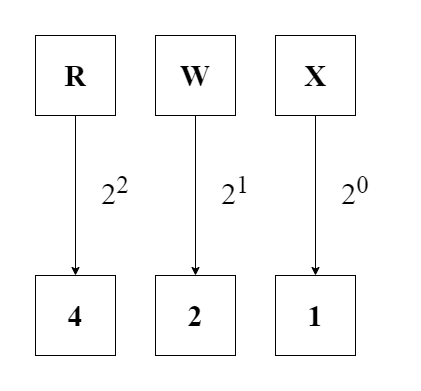

The diagram above was exported from draw.io. Its source (the exported page's mxGraphModel, read from the mxfile embedded in the PNG):
<mxGraphModel dx="868" dy="593" grid="1" gridSize="10" guides="1" tooltips="1" connect="1" arrows="1" fold="1" page="1" pageScale="1" pageWidth="1654" pageHeight="1169" math="0" shadow="0">
  <root>
    <mxCell id="0" />
    <mxCell id="1" parent="0" />
    <mxCell id="NSaSSaQYJaqP0XB2aMtQ-3" value="" style="group" parent="1" vertex="1" connectable="0">
      <mxGeometry x="320" y="200" width="80" height="80" as="geometry" />
    </mxCell>
    <mxCell id="NSaSSaQYJaqP0XB2aMtQ-1" value="" style="whiteSpace=wrap;html=1;aspect=fixed;" parent="NSaSSaQYJaqP0XB2aMtQ-3" vertex="1">
      <mxGeometry width="80" height="80" as="geometry" />
    </mxCell>
    <mxCell id="NSaSSaQYJaqP0XB2aMtQ-2" value="&lt;h1&gt;&lt;font face=&quot;Times New Roman&quot; style=&quot;font-size: 30px&quot;&gt;R&lt;/font&gt;&lt;/h1&gt;" style="text;html=1;strokeColor=none;fillColor=none;align=center;verticalAlign=middle;whiteSpace=wrap;rounded=0;" parent="NSaSSaQYJaqP0XB2aMtQ-3" vertex="1">
      <mxGeometry y="10" width="80" height="60" as="geometry" />
    </mxCell>
    <mxCell id="NSaSSaQYJaqP0XB2aMtQ-4" value="" style="group" parent="1" vertex="1" connectable="0">
      <mxGeometry x="440" y="200" width="80" height="80" as="geometry" />
    </mxCell>
    <mxCell id="NSaSSaQYJaqP0XB2aMtQ-5" value="" style="whiteSpace=wrap;html=1;aspect=fixed;" parent="NSaSSaQYJaqP0XB2aMtQ-4" vertex="1">
      <mxGeometry width="80" height="80" as="geometry" />
    </mxCell>
    <mxCell id="NSaSSaQYJaqP0XB2aMtQ-6" value="&lt;h1&gt;&lt;font face=&quot;Times New Roman&quot;&gt;&lt;span style=&quot;font-size: 30px&quot;&gt;W&lt;/span&gt;&lt;/font&gt;&lt;/h1&gt;" style="text;html=1;strokeColor=none;fillColor=none;align=center;verticalAlign=middle;whiteSpace=wrap;rounded=0;" parent="NSaSSaQYJaqP0XB2aMtQ-4" vertex="1">
      <mxGeometry y="10" width="80" height="60" as="geometry" />
    </mxCell>
    <mxCell id="NSaSSaQYJaqP0XB2aMtQ-9" value="" style="group" parent="1" vertex="1" connectable="0">
      <mxGeometry x="560" y="200" width="80" height="80" as="geometry" />
    </mxCell>
    <mxCell id="NSaSSaQYJaqP0XB2aMtQ-10" value="" style="whiteSpace=wrap;html=1;aspect=fixed;" parent="NSaSSaQYJaqP0XB2aMtQ-9" vertex="1">
      <mxGeometry width="80" height="80" as="geometry" />
    </mxCell>
    <mxCell id="NSaSSaQYJaqP0XB2aMtQ-11" value="&lt;h1&gt;&lt;font face=&quot;Times New Roman&quot;&gt;&lt;span style=&quot;font-size: 30px&quot;&gt;X&lt;/span&gt;&lt;/font&gt;&lt;/h1&gt;" style="text;html=1;strokeColor=none;fillColor=none;align=center;verticalAlign=middle;whiteSpace=wrap;rounded=0;" parent="NSaSSaQYJaqP0XB2aMtQ-9" vertex="1">
      <mxGeometry y="10" width="80" height="60" as="geometry" />
    </mxCell>
    <mxCell id="NSaSSaQYJaqP0XB2aMtQ-12" value="" style="group" parent="1" vertex="1" connectable="0">
      <mxGeometry x="320" y="440" width="80" height="80" as="geometry" />
    </mxCell>
    <mxCell id="NSaSSaQYJaqP0XB2aMtQ-13" value="" style="whiteSpace=wrap;html=1;aspect=fixed;" parent="NSaSSaQYJaqP0XB2aMtQ-12" vertex="1">
      <mxGeometry width="80" height="80" as="geometry" />
    </mxCell>
    <mxCell id="NSaSSaQYJaqP0XB2aMtQ-14" value="&lt;h1&gt;&lt;font face=&quot;Times New Roman&quot;&gt;&lt;span style=&quot;font-size: 30px&quot;&gt;4&lt;/span&gt;&lt;/font&gt;&lt;/h1&gt;" style="text;html=1;strokeColor=none;fillColor=none;align=center;verticalAlign=middle;whiteSpace=wrap;rounded=0;" parent="NSaSSaQYJaqP0XB2aMtQ-12" vertex="1">
      <mxGeometry y="10" width="80" height="60" as="geometry" />
    </mxCell>
    <mxCell id="NSaSSaQYJaqP0XB2aMtQ-15" value="" style="group" parent="1" vertex="1" connectable="0">
      <mxGeometry x="440" y="440" width="80" height="80" as="geometry" />
    </mxCell>
    <mxCell id="NSaSSaQYJaqP0XB2aMtQ-16" value="" style="whiteSpace=wrap;html=1;aspect=fixed;" parent="NSaSSaQYJaqP0XB2aMtQ-15" vertex="1">
      <mxGeometry width="80" height="80" as="geometry" />
    </mxCell>
    <mxCell id="NSaSSaQYJaqP0XB2aMtQ-17" value="&lt;h1&gt;&lt;font face=&quot;Times New Roman&quot;&gt;&lt;span style=&quot;font-size: 30px&quot;&gt;2&lt;/span&gt;&lt;/font&gt;&lt;/h1&gt;" style="text;html=1;strokeColor=none;fillColor=none;align=center;verticalAlign=middle;whiteSpace=wrap;rounded=0;" parent="NSaSSaQYJaqP0XB2aMtQ-15" vertex="1">
      <mxGeometry y="10" width="80" height="60" as="geometry" />
    </mxCell>
    <mxCell id="NSaSSaQYJaqP0XB2aMtQ-20" value="" style="group" parent="1" vertex="1" connectable="0">
      <mxGeometry x="560" y="440" width="80" height="80" as="geometry" />
    </mxCell>
    <mxCell id="NSaSSaQYJaqP0XB2aMtQ-21" value="" style="whiteSpace=wrap;html=1;aspect=fixed;" parent="NSaSSaQYJaqP0XB2aMtQ-20" vertex="1">
      <mxGeometry width="80" height="80" as="geometry" />
    </mxCell>
    <mxCell id="NSaSSaQYJaqP0XB2aMtQ-22" value="&lt;h1&gt;&lt;font face=&quot;Times New Roman&quot;&gt;&lt;span style=&quot;font-size: 30px&quot;&gt;1&lt;/span&gt;&lt;/font&gt;&lt;/h1&gt;" style="text;html=1;strokeColor=none;fillColor=none;align=center;verticalAlign=middle;whiteSpace=wrap;rounded=0;" parent="NSaSSaQYJaqP0XB2aMtQ-20" vertex="1">
      <mxGeometry y="10" width="80" height="60" as="geometry" />
    </mxCell>
    <mxCell id="NSaSSaQYJaqP0XB2aMtQ-23" style="edgeStyle=orthogonalEdgeStyle;rounded=0;orthogonalLoop=1;jettySize=auto;html=1;entryX=0.5;entryY=0;entryDx=0;entryDy=0;fontFamily=Times New Roman;fontSize=30;" parent="1" source="NSaSSaQYJaqP0XB2aMtQ-10" target="NSaSSaQYJaqP0XB2aMtQ-21" edge="1">
      <mxGeometry relative="1" as="geometry" />
    </mxCell>
    <mxCell id="NSaSSaQYJaqP0XB2aMtQ-24" style="edgeStyle=orthogonalEdgeStyle;rounded=0;orthogonalLoop=1;jettySize=auto;html=1;entryX=0.5;entryY=0;entryDx=0;entryDy=0;fontFamily=Times New Roman;fontSize=30;" parent="1" source="NSaSSaQYJaqP0XB2aMtQ-5" target="NSaSSaQYJaqP0XB2aMtQ-16" edge="1">
      <mxGeometry relative="1" as="geometry" />
    </mxCell>
    <mxCell id="NSaSSaQYJaqP0XB2aMtQ-25" style="edgeStyle=orthogonalEdgeStyle;rounded=0;orthogonalLoop=1;jettySize=auto;html=1;entryX=0.5;entryY=0;entryDx=0;entryDy=0;fontFamily=Times New Roman;fontSize=30;" parent="1" source="NSaSSaQYJaqP0XB2aMtQ-1" target="NSaSSaQYJaqP0XB2aMtQ-13" edge="1">
      <mxGeometry relative="1" as="geometry" />
    </mxCell>
    <mxCell id="NSaSSaQYJaqP0XB2aMtQ-26" value="2&lt;sup&gt;0&lt;/sup&gt;" style="text;html=1;strokeColor=none;fillColor=none;align=center;verticalAlign=middle;whiteSpace=wrap;rounded=0;fontFamily=Times New Roman;fontSize=30;" parent="1" vertex="1">
      <mxGeometry x="610" y="340" width="60" height="30" as="geometry" />
    </mxCell>
    <mxCell id="NSaSSaQYJaqP0XB2aMtQ-30" value="2&lt;sup&gt;1&lt;/sup&gt;" style="text;html=1;strokeColor=none;fillColor=none;align=center;verticalAlign=middle;whiteSpace=wrap;rounded=0;fontFamily=Times New Roman;fontSize=30;" parent="1" vertex="1">
      <mxGeometry x="490" y="340" width="60" height="30" as="geometry" />
    </mxCell>
    <mxCell id="NSaSSaQYJaqP0XB2aMtQ-31" value="2&lt;sup&gt;2&lt;/sup&gt;" style="text;html=1;strokeColor=none;fillColor=none;align=center;verticalAlign=middle;whiteSpace=wrap;rounded=0;fontFamily=Times New Roman;fontSize=30;" parent="1" vertex="1">
      <mxGeometry x="370" y="340" width="60" height="30" as="geometry" />
    </mxCell>
  </root>
</mxGraphModel>